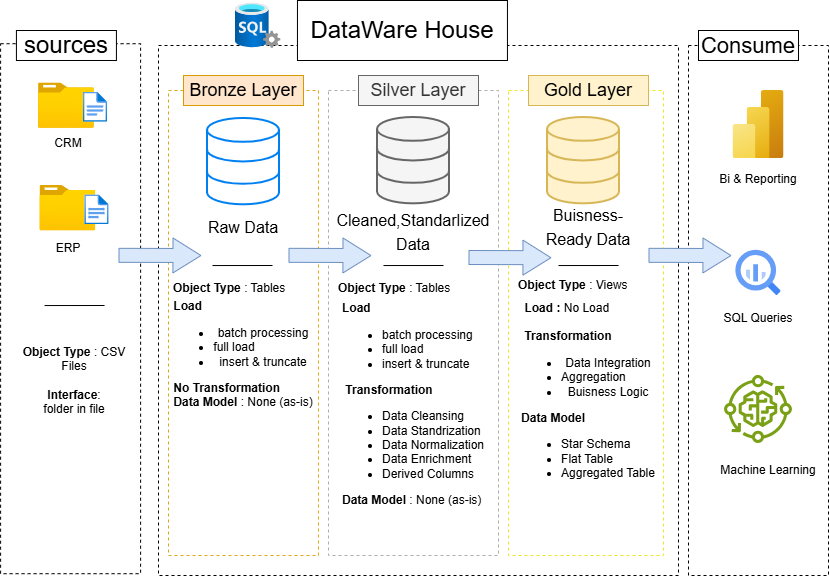

The diagram above was exported from draw.io. Its source (the exported page's mxGraphModel, read from the mxfile embedded in the PNG):
<mxGraphModel dx="1027" dy="1726" grid="1" gridSize="10" guides="1" tooltips="1" connect="1" arrows="1" fold="1" page="1" pageScale="1" pageWidth="850" pageHeight="1100" math="0" shadow="0">
  <root>
    <mxCell id="0" />
    <mxCell id="1" parent="0" />
    <mxCell id="IBHB2OgvzPG7P181ojBC-1" parent="1" style="rounded=0;whiteSpace=wrap;html=1;fillColor=none;dashed=1;" value="" vertex="1">
      <mxGeometry height="530" width="140" x="12.09" y="38.2" as="geometry" />
    </mxCell>
    <mxCell id="IBHB2OgvzPG7P181ojBC-2" parent="1" style="rounded=0;whiteSpace=wrap;html=1;fontSize=24;" value="sources" vertex="1">
      <mxGeometry height="30" width="100" x="27.919999999999995" y="25" as="geometry" />
    </mxCell>
    <mxCell id="IBHB2OgvzPG7P181ojBC-5" parent="1" style="rounded=0;whiteSpace=wrap;html=1;fillColor=none;dashed=1;" value="" vertex="1">
      <mxGeometry height="530" width="520" x="170" y="40" as="geometry" />
    </mxCell>
    <mxCell id="IBHB2OgvzPG7P181ojBC-6" parent="1" style="rounded=0;whiteSpace=wrap;html=1;fontSize=24;" value="DataWare House" vertex="1">
      <mxGeometry height="60" width="210" x="308.96" y="-5" as="geometry" />
    </mxCell>
    <mxCell id="IBHB2OgvzPG7P181ojBC-7" parent="1" style="rounded=0;whiteSpace=wrap;html=1;fillColor=none;dashed=1;" value="" vertex="1">
      <mxGeometry height="530" width="140" x="700" y="40" as="geometry" />
    </mxCell>
    <mxCell id="IBHB2OgvzPG7P181ojBC-8" parent="1" style="rounded=0;whiteSpace=wrap;html=1;fontSize=24;" value="&lt;font style=&quot;font-size: 22px;&quot;&gt;Consume&lt;/font&gt;" vertex="1">
      <mxGeometry height="30" width="100" x="710" y="25" as="geometry" />
    </mxCell>
    <mxCell id="IBHB2OgvzPG7P181ojBC-10" parent="1" style="rounded=0;whiteSpace=wrap;html=1;fillColor=none;dashed=1;strokeColor=light-dark(#dfa616, #996500);" value="" vertex="1">
      <mxGeometry height="465" width="150" x="180" y="85" as="geometry" />
    </mxCell>
    <mxCell id="IBHB2OgvzPG7P181ojBC-11" parent="1" style="rounded=0;whiteSpace=wrap;html=1;fontSize=18;fillColor=#ffe6cc;strokeColor=#d79b00;" value="Bronze Layer" vertex="1">
      <mxGeometry height="30" width="120" x="195" y="70" as="geometry" />
    </mxCell>
    <mxCell id="IBHB2OgvzPG7P181ojBC-12" parent="1" style="rounded=0;whiteSpace=wrap;html=1;fillColor=none;dashed=1;strokeColor=light-dark(#afacac, #996500);" value="" vertex="1">
      <mxGeometry height="465" width="170" x="340" y="85" as="geometry" />
    </mxCell>
    <mxCell id="IBHB2OgvzPG7P181ojBC-13" parent="1" style="rounded=0;whiteSpace=wrap;html=1;fontSize=18;fillColor=#f5f5f5;strokeColor=#666666;fontColor=#333333;" value="Silver Layer" vertex="1">
      <mxGeometry height="30" width="120" x="370" y="70" as="geometry" />
    </mxCell>
    <mxCell id="IBHB2OgvzPG7P181ojBC-14" parent="1" style="rounded=0;whiteSpace=wrap;html=1;fillColor=none;dashed=1;strokeColor=light-dark(#efe81f, #996500);" value="" vertex="1">
      <mxGeometry height="465" width="155" x="520" y="85" as="geometry" />
    </mxCell>
    <mxCell id="IBHB2OgvzPG7P181ojBC-15" parent="1" style="rounded=0;whiteSpace=wrap;html=1;fontSize=18;fillColor=#fff2cc;strokeColor=#d6b656;" value="Gold Layer" vertex="1">
      <mxGeometry height="30" width="120" x="540" y="70" as="geometry" />
    </mxCell>
    <mxCell id="IBHB2OgvzPG7P181ojBC-16" parent="1" style="image;aspect=fixed;html=1;points=[];align=center;fontSize=12;image=img/lib/azure2/general/Folder_Blank.svg;" value="" vertex="1">
      <mxGeometry height="45.31" width="55.83" x="50" y="77.44" as="geometry" />
    </mxCell>
    <mxCell id="IBHB2OgvzPG7P181ojBC-17" parent="1" style="image;aspect=fixed;html=1;points=[];align=center;fontSize=12;image=img/lib/azure2/general/File.svg;" value="" vertex="1">
      <mxGeometry height="30" width="24.35" x="94.83" y="86.75" as="geometry" />
    </mxCell>
    <mxCell id="IBHB2OgvzPG7P181ojBC-19" parent="1" style="image;aspect=fixed;html=1;points=[];align=center;fontSize=12;image=img/lib/azure2/general/Folder_Blank.svg;" value="" vertex="1">
      <mxGeometry height="45.31" width="55.83" x="51.46" y="180" as="geometry" />
    </mxCell>
    <mxCell id="IBHB2OgvzPG7P181ojBC-20" parent="1" style="image;aspect=fixed;html=1;points=[];align=center;fontSize=12;image=img/lib/azure2/general/File.svg;" value="" vertex="1">
      <mxGeometry height="30" width="24.35" x="96.28999999999999" y="189.31" as="geometry" />
    </mxCell>
    <mxCell id="IBHB2OgvzPG7P181ojBC-23" parent="1" style="text;html=1;whiteSpace=wrap;strokeColor=none;fillColor=none;align=center;verticalAlign=middle;rounded=0;" value="CRM" vertex="1">
      <mxGeometry height="30" width="60" x="50" y="123" as="geometry" />
    </mxCell>
    <mxCell id="IBHB2OgvzPG7P181ojBC-24" parent="1" style="text;html=1;whiteSpace=wrap;strokeColor=none;fillColor=none;align=center;verticalAlign=middle;rounded=0;" value="ERP&lt;div&gt;&lt;br&gt;&lt;/div&gt;" vertex="1">
      <mxGeometry height="30" width="60" x="50" y="235.31" as="geometry" />
    </mxCell>
    <mxCell id="IBHB2OgvzPG7P181ojBC-25" edge="1" parent="1" style="endArrow=none;html=1;rounded=0;exitX=1;exitY=0.154;exitDx=0;exitDy=0;exitPerimeter=0;" value="">
      <mxGeometry height="50" relative="1" width="50" as="geometry">
        <mxPoint x="56.05" y="300.03999999999996" as="sourcePoint" />
        <mxPoint x="116.05" y="300" as="targetPoint" />
      </mxGeometry>
    </mxCell>
    <mxCell id="IBHB2OgvzPG7P181ojBC-26" parent="1" style="text;html=1;whiteSpace=wrap;strokeColor=none;fillColor=none;align=center;verticalAlign=middle;rounded=0;" value="&lt;b&gt;Object Type &lt;/b&gt;: CSV Files&lt;div&gt;&lt;br&gt;&lt;div&gt;&lt;b&gt;Interface&lt;/b&gt;:&lt;/div&gt;&lt;div&gt;folder in file&lt;/div&gt;&lt;/div&gt;" vertex="1">
      <mxGeometry height="30" width="132.09" x="20" y="360" as="geometry" />
    </mxCell>
    <mxCell id="IBHB2OgvzPG7P181ojBC-27" parent="1" style="html=1;verticalLabelPosition=bottom;align=center;labelBackgroundColor=#ffffff;verticalAlign=top;strokeWidth=2;strokeColor=#0080F0;shadow=0;dashed=0;shape=mxgraph.ios7.icons.data;" value="" vertex="1">
      <mxGeometry height="86.35" width="72" x="219" y="112.96000000000001" as="geometry" />
    </mxCell>
    <mxCell id="IBHB2OgvzPG7P181ojBC-28" parent="1" style="html=1;verticalLabelPosition=bottom;align=center;labelBackgroundColor=#ffffff;verticalAlign=top;strokeWidth=2;strokeColor=#d6b656;shadow=0;dashed=0;shape=mxgraph.ios7.icons.data;fillColor=#fff2cc;" value="" vertex="1">
      <mxGeometry height="86.35" width="72" x="559" y="112" as="geometry" />
    </mxCell>
    <mxCell id="IBHB2OgvzPG7P181ojBC-29" parent="1" style="html=1;verticalLabelPosition=bottom;align=center;labelBackgroundColor=#ffffff;verticalAlign=top;strokeWidth=2;strokeColor=#666666;shadow=0;dashed=0;shape=mxgraph.ios7.icons.data;fillColor=#f5f5f5;fontColor=#333333;" value="" vertex="1">
      <mxGeometry height="86.35" width="72" x="389" y="112.00000000000001" as="geometry" />
    </mxCell>
    <mxCell id="IBHB2OgvzPG7P181ojBC-30" parent="1" style="text;html=1;whiteSpace=wrap;strokeColor=none;fillColor=none;align=center;verticalAlign=middle;rounded=0;fontSize=20;" value="&lt;font style=&quot;font-size: 16px;&quot;&gt;Raw Data&lt;/font&gt;" vertex="1">
      <mxGeometry height="30" width="110" x="200" y="205.31" as="geometry" />
    </mxCell>
    <mxCell id="IBHB2OgvzPG7P181ojBC-31" parent="1" style="text;html=1;whiteSpace=wrap;strokeColor=none;fillColor=none;align=center;verticalAlign=middle;rounded=0;fontSize=20;" value="&lt;font style=&quot;font-size: 16px;&quot;&gt;Cleaned,Standarlized Data&lt;/font&gt;" vertex="1">
      <mxGeometry height="30" width="110" x="370" y="210" as="geometry" />
    </mxCell>
    <mxCell id="IBHB2OgvzPG7P181ojBC-32" parent="1" style="text;html=1;whiteSpace=wrap;strokeColor=none;fillColor=none;align=center;verticalAlign=middle;rounded=0;fontSize=20;" value="&lt;font style=&quot;font-size: 16px;&quot;&gt;Buisness-Ready Data&lt;/font&gt;" vertex="1">
      <mxGeometry height="30" width="110" x="545" y="205.31" as="geometry" />
    </mxCell>
    <mxCell id="IBHB2OgvzPG7P181ojBC-33" edge="1" parent="1" style="endArrow=none;html=1;rounded=0;exitX=1;exitY=0.154;exitDx=0;exitDy=0;exitPerimeter=0;" value="">
      <mxGeometry height="50" relative="1" width="50" as="geometry">
        <mxPoint x="224" y="260.03999999999996" as="sourcePoint" />
        <mxPoint x="284" y="260" as="targetPoint" />
      </mxGeometry>
    </mxCell>
    <mxCell id="IBHB2OgvzPG7P181ojBC-34" edge="1" parent="1" style="endArrow=none;html=1;rounded=0;exitX=1;exitY=0.154;exitDx=0;exitDy=0;exitPerimeter=0;" value="">
      <mxGeometry height="50" relative="1" width="50" as="geometry">
        <mxPoint x="395" y="260.03999999999996" as="sourcePoint" />
        <mxPoint x="455" y="260" as="targetPoint" />
      </mxGeometry>
    </mxCell>
    <mxCell id="IBHB2OgvzPG7P181ojBC-35" edge="1" parent="1" style="endArrow=none;html=1;rounded=0;exitX=1;exitY=0.154;exitDx=0;exitDy=0;exitPerimeter=0;" value="">
      <mxGeometry height="50" relative="1" width="50" as="geometry">
        <mxPoint x="570" y="260.03999999999996" as="sourcePoint" />
        <mxPoint x="630" y="260" as="targetPoint" />
      </mxGeometry>
    </mxCell>
    <mxCell id="IBHB2OgvzPG7P181ojBC-36" edge="1" parent="1" source="IBHB2OgvzPG7P181ojBC-11" style="edgeStyle=orthogonalEdgeStyle;rounded=0;orthogonalLoop=1;jettySize=auto;html=1;innerLoopWaypoints=1;exitX=0.5;exitY=1;exitDx=0;exitDy=0;" target="IBHB2OgvzPG7P181ojBC-11">
      <mxGeometry relative="1" as="geometry" />
    </mxCell>
    <mxCell id="IBHB2OgvzPG7P181ojBC-37" parent="1" style="text;html=1;whiteSpace=wrap;strokeColor=none;fillColor=none;align=left;verticalAlign=middle;rounded=0;" value="&lt;b&gt;Object Type&lt;/b&gt; : Tables" vertex="1">
      <mxGeometry height="30" width="132.09" x="182.91" y="267.5" as="geometry" />
    </mxCell>
    <mxCell id="IBHB2OgvzPG7P181ojBC-38" parent="1" style="text;html=1;whiteSpace=wrap;strokeColor=none;fillColor=none;align=center;verticalAlign=middle;rounded=0;" value="&lt;div style=&quot;text-align: left;&quot;&gt;&lt;span style=&quot;background-color: transparent; color: light-dark(rgb(0, 0, 0), rgb(255, 255, 255));&quot;&gt;&lt;b&gt;Load&lt;/b&gt;&lt;/span&gt;&lt;/div&gt;&lt;div&gt;&lt;ul&gt;&lt;li&gt;batch processing&lt;/li&gt;&lt;li style=&quot;text-align: left;&quot;&gt;full load&amp;nbsp;&lt;/li&gt;&lt;li&gt;insert &amp;amp; truncate&lt;/li&gt;&lt;/ul&gt;&lt;div style=&quot;text-align: left;&quot;&gt;&lt;b&gt;No Transformation&lt;/b&gt;&lt;/div&gt;&lt;/div&gt;&lt;div style=&quot;text-align: left;&quot;&gt;&lt;b&gt;Data Model&lt;/b&gt; : None (as-is)&lt;/div&gt;" vertex="1">
      <mxGeometry height="103.54" width="150" x="180" y="297.5" as="geometry" />
    </mxCell>
    <mxCell id="IBHB2OgvzPG7P181ojBC-39" parent="1" style="text;html=1;whiteSpace=wrap;strokeColor=none;fillColor=none;align=left;verticalAlign=middle;rounded=0;" value="&lt;b&gt;Object Type&lt;/b&gt; : Tables" vertex="1">
      <mxGeometry height="30" width="132.09" x="347.91" y="267.5" as="geometry" />
    </mxCell>
    <mxCell id="IBHB2OgvzPG7P181ojBC-40" parent="1" style="text;html=1;whiteSpace=wrap;strokeColor=none;fillColor=none;align=center;verticalAlign=middle;rounded=0;" value="&lt;div style=&quot;text-align: left;&quot;&gt;&lt;span style=&quot;background-color: transparent; color: light-dark(rgb(0, 0, 0), rgb(255, 255, 255));&quot;&gt;&lt;b&gt;Load&lt;/b&gt;&lt;/span&gt;&lt;/div&gt;&lt;div&gt;&lt;ul&gt;&lt;li style=&quot;text-align: left;&quot;&gt;batch processing&lt;/li&gt;&lt;li style=&quot;text-align: left;&quot;&gt;full load&amp;nbsp;&lt;/li&gt;&lt;li style=&quot;text-align: left;&quot;&gt;insert &amp;amp; truncate&lt;/li&gt;&lt;/ul&gt;&lt;div style=&quot;text-align: left;&quot;&gt;&lt;b&gt;&amp;nbsp;Transformation&lt;/b&gt;&lt;/div&gt;&lt;/div&gt;&lt;div style=&quot;text-align: left;&quot;&gt;&lt;ul&gt;&lt;li&gt;Data Cleansing&lt;/li&gt;&lt;li&gt;Data&lt;b&gt; &lt;/b&gt;Standrization&lt;/li&gt;&lt;li&gt;Data Normalization&lt;/li&gt;&lt;li&gt;Data Enrichment&lt;/li&gt;&lt;li&gt;Derived Columns&lt;/li&gt;&lt;/ul&gt;&lt;/div&gt;&lt;div style=&quot;text-align: left;&quot;&gt;&lt;b&gt;Data Model&lt;/b&gt; : None (as-is)&lt;/div&gt;" vertex="1">
      <mxGeometry height="202.5" width="150" x="350" y="297.5" as="geometry" />
    </mxCell>
    <mxCell id="IBHB2OgvzPG7P181ojBC-43" parent="1" style="text;html=1;whiteSpace=wrap;strokeColor=none;fillColor=none;align=left;verticalAlign=middle;rounded=0;" value="&lt;b&gt;Object Type&lt;/b&gt; : Views" vertex="1">
      <mxGeometry height="30" width="132.09" x="527.91" y="265.31" as="geometry" />
    </mxCell>
    <mxCell id="IBHB2OgvzPG7P181ojBC-44" parent="1" style="text;html=1;whiteSpace=wrap;strokeColor=none;fillColor=none;align=center;verticalAlign=middle;rounded=0;" value="&lt;div style=&quot;text-align: left;&quot;&gt;&lt;span style=&quot;background-color: transparent; color: light-dark(rgb(0, 0, 0), rgb(255, 255, 255));&quot;&gt;&lt;b&gt;&amp;nbsp;Load : &lt;/b&gt;No Load&lt;/span&gt;&lt;/div&gt;&lt;div style=&quot;text-align: left;&quot;&gt;&lt;span style=&quot;background-color: transparent; color: light-dark(rgb(0, 0, 0), rgb(255, 255, 255));&quot;&gt;&lt;br&gt;&lt;/span&gt;&lt;/div&gt;&lt;div&gt;&lt;div style=&quot;text-align: left;&quot;&gt;&lt;b&gt;&amp;nbsp;Transformation&lt;/b&gt;&lt;/div&gt;&lt;/div&gt;&lt;div style=&quot;&quot;&gt;&lt;ul&gt;&lt;li&gt;Data Integration&lt;/li&gt;&lt;li style=&quot;text-align: left;&quot;&gt;Aggregation&lt;/li&gt;&lt;li&gt;Buisness Logic&lt;/li&gt;&lt;/ul&gt;&lt;div style=&quot;text-align: left;&quot;&gt;&lt;b&gt;Data Model&lt;/b&gt;&lt;/div&gt;&lt;div style=&quot;&quot;&gt;&lt;ul&gt;&lt;li style=&quot;text-align: left;&quot;&gt;Star Schema&lt;/li&gt;&lt;li style=&quot;text-align: left;&quot;&gt;Flat Table&lt;/li&gt;&lt;li style=&quot;text-align: left;&quot;&gt;Aggregated Table&lt;/li&gt;&lt;/ul&gt;&lt;/div&gt;&lt;/div&gt;" vertex="1">
      <mxGeometry height="202.5" width="150" x="525" y="290" as="geometry" />
    </mxCell>
    <mxCell id="IBHB2OgvzPG7P181ojBC-45" edge="1" parent="1" style="shape=flexArrow;endArrow=classic;html=1;rounded=0;exitX=-0.019;exitY=0.935;exitDx=0;exitDy=0;exitPerimeter=0;width=14;endSize=9;fillColor=#dae8fc;strokeColor=#6c8ebf;" value="">
      <mxGeometry height="50" relative="1" width="50" as="geometry">
        <mxPoint x="129.99500000000006" y="249.80500000000006" as="sourcePoint" />
        <mxPoint x="212.94" y="250.02999999999997" as="targetPoint" />
      </mxGeometry>
    </mxCell>
    <mxCell id="IBHB2OgvzPG7P181ojBC-46" edge="1" parent="1" style="shape=flexArrow;endArrow=classic;html=1;rounded=0;exitX=-0.019;exitY=0.935;exitDx=0;exitDy=0;exitPerimeter=0;width=14;endSize=9;fillColor=#dae8fc;strokeColor=#6c8ebf;" value="">
      <mxGeometry height="50" relative="1" width="50" as="geometry">
        <mxPoint x="300" y="249.81" as="sourcePoint" />
        <mxPoint x="382.94499999999994" y="250.0349999999999" as="targetPoint" />
      </mxGeometry>
    </mxCell>
    <mxCell id="IBHB2OgvzPG7P181ojBC-47" edge="1" parent="1" style="shape=flexArrow;endArrow=classic;html=1;rounded=0;exitX=-0.019;exitY=0.935;exitDx=0;exitDy=0;exitPerimeter=0;width=14;endSize=9;fillColor=#dae8fc;strokeColor=#6c8ebf;" value="">
      <mxGeometry height="50" relative="1" width="50" as="geometry">
        <mxPoint x="480" y="252" as="sourcePoint" />
        <mxPoint x="562.9449999999999" y="252.2249999999999" as="targetPoint" />
      </mxGeometry>
    </mxCell>
    <mxCell id="IBHB2OgvzPG7P181ojBC-48" edge="1" parent="1" style="shape=flexArrow;endArrow=classic;html=1;rounded=0;exitX=-0.019;exitY=0.935;exitDx=0;exitDy=0;exitPerimeter=0;width=14;endSize=9;fillColor=#dae8fc;strokeColor=#6c8ebf;" value="">
      <mxGeometry height="50" relative="1" width="50" as="geometry">
        <mxPoint x="660" y="249.81" as="sourcePoint" />
        <mxPoint x="742.9449999999999" y="250.0349999999999" as="targetPoint" />
      </mxGeometry>
    </mxCell>
    <mxCell id="IBHB2OgvzPG7P181ojBC-49" parent="1" style="image;aspect=fixed;html=1;points=[];align=center;fontSize=12;image=img/lib/azure2/analytics/Power_BI_Embedded.svg;" value="" vertex="1">
      <mxGeometry height="68" width="51" x="744.5" y="85" as="geometry" />
    </mxCell>
    <mxCell id="IBHB2OgvzPG7P181ojBC-50" parent="1" style="editableCssRules=.*;html=1;shape=image;verticalLabelPosition=bottom;labelBackgroundColor=#ffffff;verticalAlign=top;aspect=fixed;imageAspect=0;image=data:image/svg+xml,(base64 omitted: 1156 chars);" value="" vertex="1">
      <mxGeometry height="45.31" width="45.31" x="747.35" y="244.69" as="geometry" />
    </mxCell>
    <mxCell id="IBHB2OgvzPG7P181ojBC-52" parent="1" style="sketch=0;outlineConnect=0;fontColor=#232F3E;gradientColor=none;fillColor=#7AA116;strokeColor=none;dashed=0;verticalLabelPosition=bottom;verticalAlign=top;align=center;html=1;fontSize=12;fontStyle=0;aspect=fixed;pointerEvents=1;shape=mxgraph.aws4.iot_greengrass_component_machine_learning;" value="" vertex="1">
      <mxGeometry height="68" width="68" x="736" y="370" as="geometry" />
    </mxCell>
    <mxCell id="IBHB2OgvzPG7P181ojBC-53" parent="1" style="text;html=1;whiteSpace=wrap;strokeColor=none;fillColor=none;align=center;verticalAlign=middle;rounded=0;" value="Bi &amp;amp; Reporting" vertex="1">
      <mxGeometry height="30" width="80" x="730" y="159.31" as="geometry" />
    </mxCell>
    <mxCell id="IBHB2OgvzPG7P181ojBC-54" parent="1" style="text;html=1;whiteSpace=wrap;strokeColor=none;fillColor=none;align=center;verticalAlign=middle;rounded=0;" value="SQL Queries" vertex="1">
      <mxGeometry height="30" width="80" x="730" y="297.5" as="geometry" />
    </mxCell>
    <mxCell id="IBHB2OgvzPG7P181ojBC-55" parent="1" style="text;html=1;whiteSpace=wrap;strokeColor=none;fillColor=none;align=center;verticalAlign=middle;rounded=0;" value="Machine Learning" vertex="1">
      <mxGeometry height="30" width="100" x="730" y="450" as="geometry" />
    </mxCell>
    <mxCell id="IBHB2OgvzPG7P181ojBC-56" parent="1" style="image;aspect=fixed;html=1;points=[];align=center;fontSize=12;image=img/lib/azure2/databases/SQL_Server.svg;" value="" vertex="1">
      <mxGeometry height="45.31" width="45.31" x="247" y="-2.46" as="geometry" />
    </mxCell>
  </root>
</mxGraphModel>